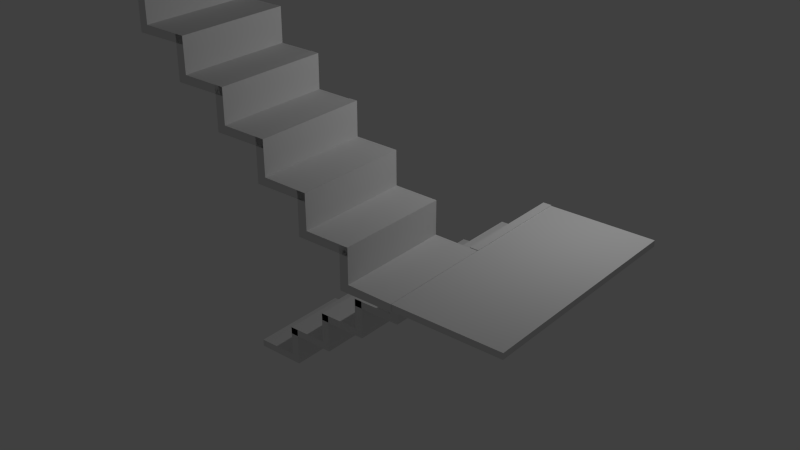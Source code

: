 # Source: StairSegment.blend  (saved by Blender 2.76.0; exported with 4.5.12 LTS)
import bpy
from mathutils import Matrix  # noqa: F401  (used for matrix-valued properties, if any)

bpy.ops.wm.read_factory_settings(use_empty=True)
scene = bpy.context.scene
scene.name = 'Scene'

# ---- collections
col_collection_1 = bpy.data.collections.new('Collection 1'); scene.collection.children.link(col_collection_1)

# ---- world
world_world = bpy.data.worlds.new('World'); scene.world = world_world
world_world.color = (0.05088, 0.05088, 0.05088)
world_world.use_sun_shadow = False
world_world.sun_shadow_jitter_overblur = 0.0
world_world.cycles.sampling_method = 'MANUAL'
world_world.cycles.sample_map_resolution = 256

# ---- lights
light_lamp = bpy.data.lights.new('Lamp', 'POINT')
light_lamp.transmission_factor = 0.0
light_lamp.cutoff_distance = 30.0
light_lamp.energy = 100.0
light_lamp.shadow_buffer_clip_start = 1.001
light_lamp.shadow_soft_size = 0.1
light_lamp.shadow_maximum_resolution = 0.006
light_lamp.use_absolute_resolution = True
light_lamp.cycles.use_multiple_importance_sampling = False

# ---- meshes
me_plane = bpy.data.meshes.new('Plane')
me_plane.from_pydata([(-1.0, -1.0, 0.0), (1.0, -1.0, 0.0), (-1.0, 1.0, 0.0), (1.0, 1.0, 0.0), (-1.0, -1.0, -0.07928), (1.0, -1.0, -0.07928), (-1.0, 1.0, -0.07928), (1.0, 1.0, -0.07928)], [], [(0, 2, 3, 1), (4, 5, 7, 6), (1, 3, 7, 5), (2, 0, 4, 6), (3, 2, 6, 7), (0, 1, 5, 4)])
me_plane.use_remesh_preserve_volume = False
me_plane.use_remesh_preserve_attributes = False
me_plane.use_mirror_vertex_groups = False
me_plane.update()
me_cube_000 = bpy.data.meshes.new('Cube.000')
me_cube_000.from_pydata([(-1.0, -1.0, -1.0), (-1.0, -1.0, 1.0), (-1.0, 1.0, -1.0), (-1.0, 1.0, 1.0), (0.5683, -1.0, 9.969), (0.8764, 1.0, -1.0), (0.5697, 1.0, 10.15), (0.8764, -1.0, -1.0), (0.8764, 1.0, 10.0), (0.8764, -1.0, 10.0), (0.5697, -1.0, 1.174), (0.5697, 1.0, 1.174), (0.5683, -1.0, 7.969), (0.5683, 1.0, 7.969), (2.148, -1.0, 19.09), (2.445, 1.0, 7.969), (2.148, 1.0, 19.09), (2.445, -1.0, 7.969), (2.445, 1.0, 19.12), (2.445, -1.0, 19.12), (2.138, -1.0, 10.14), (2.138, 1.0, 10.14), (2.158, -1.0, 17.06), (2.158, 1.0, 17.06), (3.728, -1.0, 28.21), (4.035, 1.0, 17.06), (3.737, 1.0, 28.14), (4.035, -1.0, 17.06), (4.035, 1.0, 28.21), (4.035, -1.0, 28.21), (3.728, -1.0, 19.24), (3.728, 1.0, 19.24), (3.746, -1.0, 26.06), (3.746, -1.0, 28.06), (3.746, 1.0, 26.06), (5.315, -1.0, 37.12), (5.622, 1.0, 26.06), (5.315, 1.0, 37.12), (5.622, -1.0, 26.06), (5.622, 1.0, 37.21), (5.622, -1.0, 37.21), (5.316, -1.0, 28.24), (5.316, 1.0, 28.24), (5.314, -1.0, 35.03), (5.314, 1.0, 35.03), (6.884, -1.0, 46.18), (7.191, 1.0, 35.03), (6.894, 1.0, 46.15), (7.191, -1.0, 35.03), (7.191, 1.0, 46.18), (7.191, -1.0, 46.18), (6.884, -1.0, 37.2), (6.884, 1.0, 37.2), (6.904, -1.0, 44.12), (6.904, -1.0, 46.12), (6.904, 1.0, 44.12), (8.474, -1.0, 55.27), (8.781, 1.0, 44.12), (8.474, 1.0, 55.27), (8.781, -1.0, 44.12), (8.781, 1.0, 55.27), (8.781, -1.0, 55.27), (8.474, -1.0, 46.3), (8.474, 1.0, 46.3)], [], [(1, 3, 2, 0), (4, 6, 11, 10), (2, 5, 7, 0), (7, 5, 8, 9), (9, 8, 6, 4), (10, 11, 3, 1), (0, 7, 9, 4, 10, 1), (3, 11, 6, 8, 5, 2), (20, 21, 6, 4), (14, 16, 21, 20), (13, 15, 17, 12), (17, 15, 18, 19), (19, 18, 16, 14), (4, 6, 13, 12), (12, 17, 19, 14, 20, 4), (30, 31, 16, 14), (24, 26, 31, 30), (23, 25, 27, 22), (27, 25, 28, 29), (29, 28, 26, 24), (14, 16, 23, 22), (16, 31, 26, 28, 25, 23), (26, 42, 37, 39, 36, 34), (35, 37, 42, 41), (34, 36, 38, 32), (38, 36, 39, 40), (40, 39, 37, 35), (32, 38, 40, 35, 41, 33), (51, 52, 37, 35), (45, 47, 52, 51), (44, 46, 48, 43), (48, 46, 49, 50), (50, 49, 47, 45), (35, 37, 44, 43), (37, 52, 47, 49, 46, 44), (47, 63, 58, 60, 57, 55), (56, 58, 63, 62), (55, 57, 59, 53), (59, 57, 60, 61), (61, 60, 58, 56), (53, 59, 61, 56, 62, 54), (6, 21, 16, 18, 15, 13), (41, 42, 26, 33), (33, 26, 34, 32), (22, 27, 29, 24, 30, 14), (62, 63, 47, 54), (54, 47, 55, 53), (43, 48, 50, 45, 51, 35)])
me_cube_000.use_remesh_preserve_volume = False
me_cube_000.use_remesh_preserve_attributes = False
me_cube_000.use_mirror_vertex_groups = False
me_cube_000.update()
me_cube_001 = bpy.data.meshes.new('Cube.001')
me_cube_001.from_pydata([(-1.0, -1.0, -1.0), (-1.0, -1.0, 1.0), (-1.0, 1.0, -1.0), (-1.0, 1.0, 1.0), (0.5683, -1.0, 9.969), (0.8764, 1.0, -1.0), (0.5697, 1.0, 10.15), (0.8764, -1.0, -1.0), (0.8764, 1.0, 10.0), (0.8764, -1.0, 10.0), (0.5697, -1.0, 1.174), (0.5697, 1.0, 1.174), (0.5683, -1.0, 7.969), (0.5683, 1.0, 7.969), (2.148, -1.0, 19.09), (2.445, 1.0, 7.969), (2.148, 1.0, 19.09), (2.445, -1.0, 7.969), (2.445, 1.0, 19.12), (2.445, -1.0, 19.12), (2.138, -1.0, 10.14), (2.138, 1.0, 10.14), (2.158, -1.0, 17.06), (2.158, 1.0, 17.06), (3.728, -1.0, 28.21), (4.035, 1.0, 17.06), (3.737, 1.0, 28.14), (4.035, -1.0, 17.06), (4.035, 1.0, 28.21), (4.035, -1.0, 28.21), (3.728, -1.0, 19.24), (3.728, 1.0, 19.24), (3.746, -1.0, 26.06), (3.746, -1.0, 28.06), (3.746, 1.0, 26.06), (5.315, -1.0, 37.12), (5.622, 1.0, 26.06), (5.315, 1.0, 37.12), (5.622, -1.0, 26.06), (5.622, 1.0, 37.21), (5.622, -1.0, 37.21), (5.316, -1.0, 28.24), (5.316, 1.0, 28.24), (5.314, -1.0, 35.03), (5.314, 1.0, 35.03), (6.884, -1.0, 46.18), (7.191, 1.0, 35.03), (6.894, 1.0, 46.15), (7.191, -1.0, 35.03), (7.191, 1.0, 46.18), (7.191, -1.0, 46.18), (6.884, -1.0, 37.2), (6.884, 1.0, 37.2), (6.904, -1.0, 44.12), (6.904, -1.0, 46.12), (6.904, 1.0, 44.12), (8.474, -1.0, 55.27), (8.781, 1.0, 44.12), (8.474, 1.0, 55.27), (8.781, -1.0, 44.12), (8.781, 1.0, 55.27), (8.781, -1.0, 55.27), (8.474, -1.0, 46.3), (8.474, 1.0, 46.3)], [], [(1, 3, 2, 0), (4, 6, 11, 10), (2, 5, 7, 0), (7, 5, 8, 9), (9, 8, 6, 4), (10, 11, 3, 1), (0, 7, 9, 4, 10, 1), (3, 11, 6, 8, 5, 2), (20, 21, 6, 4), (14, 16, 21, 20), (13, 15, 17, 12), (17, 15, 18, 19), (19, 18, 16, 14), (4, 6, 13, 12), (12, 17, 19, 14, 20, 4), (30, 31, 16, 14), (24, 26, 31, 30), (23, 25, 27, 22), (27, 25, 28, 29), (29, 28, 26, 24), (14, 16, 23, 22), (16, 31, 26, 28, 25, 23), (26, 42, 37, 39, 36, 34), (35, 37, 42, 41), (34, 36, 38, 32), (38, 36, 39, 40), (40, 39, 37, 35), (32, 38, 40, 35, 41, 33), (51, 52, 37, 35), (45, 47, 52, 51), (44, 46, 48, 43), (48, 46, 49, 50), (50, 49, 47, 45), (35, 37, 44, 43), (37, 52, 47, 49, 46, 44), (47, 63, 58, 60, 57, 55), (56, 58, 63, 62), (55, 57, 59, 53), (59, 57, 60, 61), (61, 60, 58, 56), (53, 59, 61, 56, 62, 54), (6, 21, 16, 18, 15, 13), (41, 42, 26, 33), (33, 26, 34, 32), (22, 27, 29, 24, 30, 14), (62, 63, 47, 54), (54, 47, 55, 53), (43, 48, 50, 45, 51, 35)])
me_cube_001.use_remesh_preserve_volume = False
me_cube_001.use_remesh_preserve_attributes = False
me_cube_001.use_mirror_vertex_groups = False
me_cube_001.update()

# ---- objects
ob_plane = bpy.data.objects.new('Plane', me_plane)
ob_cube_001 = bpy.data.objects.new('Cube.001', me_cube_000)
ob_cube = bpy.data.objects.new('Cube', me_cube_001)
ob_lamp = bpy.data.objects.new('Lamp', light_lamp)

# ---- transforms, parenting, visibility, modifiers, constraints
ob_plane.location = (3.952, -0.7541, 2.755)
ob_plane.scale = (0.75, 1.5, 1.0)
ob_plane.lineart.crease_threshold = 0.0
ob_cube_001.location = (2.923, -1.514, 2.711)
ob_cube_001.rotation_euler = (0.0, -0.0, 3.142)
ob_cube_001.scale = (0.375, 0.75, 0.05)
ob_cube_001.lineart.crease_threshold = 0.0
ob_cube.location = (0.009741, 0.0, 0.0)
ob_cube.scale = (0.375, 0.75, 0.05)
ob_cube.lineart.crease_threshold = 0.0
ob_lamp.location = (4.076, 1.005, 5.904)
ob_lamp.rotation_euler = (0.6503, 0.05522, 1.866)
ob_lamp.lock_rotations_4d = False
ob_lamp.empty_display_type = 'ARROWS'
ob_lamp.color = (0.0, 0.0, 0.0, 0.0)
ob_lamp.lineart.crease_threshold = 0.0

# ---- collection membership
col_collection_1.objects.link(ob_plane)
col_collection_1.objects.link(ob_cube_001)
col_collection_1.objects.link(ob_cube)
col_collection_1.objects.link(ob_lamp)

# ---- scene / render settings (as saved in the file)
scene.frame_start = 1; scene.frame_end = 250; scene.frame_set(0)
scene.render.engine = 'BLENDER_EEVEE_NEXT'
scene.render.resolution_percentage = 50
scene.render.dither_intensity = 0.0
scene.cycles.use_denoising = False
scene.cycles.samples = 10
scene.cycles.sampling_pattern = 'TABULATED_SOBOL'
scene.cycles.light_sampling_threshold = 0.0
scene.cycles.use_adaptive_sampling = False
scene.cycles.use_light_tree = False
scene.cycles.blur_glossy = 0.0
scene.cycles.pixel_filter_type = 'GAUSSIAN'
scene.cycles.sample_clamp_indirect = 0.0
scene.view_settings.view_transform = 'Standard'
bpy.context.view_layer.update()

# ---- added for rendering (the .blend has no active camera): camera
cam_auto = bpy.data.cameras.new('AutoCamera')
cam_auto.lens = 50.0
cam_auto.sensor_width = 36.0
cam_auto.clip_end = 1000.0
ob_auto_camera = bpy.data.objects.new('AutoCamera', cam_auto)
scene.collection.objects.link(ob_auto_camera)
ob_auto_camera.location = (9.64499, -9.73103, 8.69524)
ob_auto_camera.rotation_euler = (1.09748, -7.21219e-08, 0.694738)
scene.camera = ob_auto_camera
bpy.context.view_layer.update()
